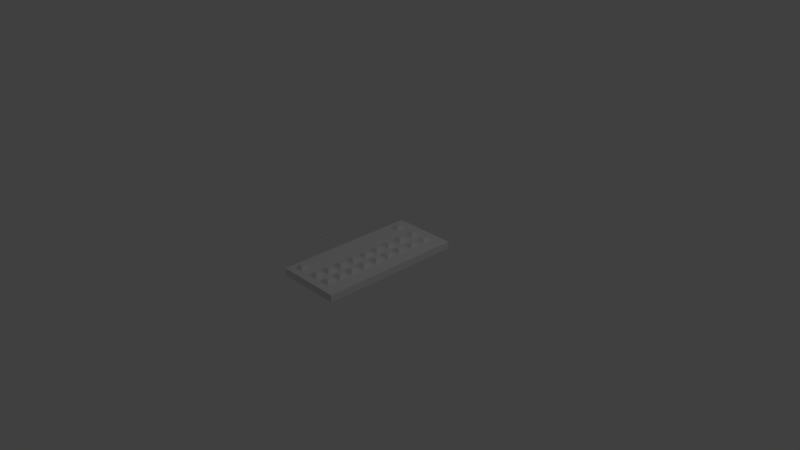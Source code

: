 # Source: Keyboard.blend  (saved by Blender 2.79.0; exported with 4.5.12 LTS)
import bpy
from mathutils import Matrix  # noqa: F401  (used for matrix-valued properties, if any)

bpy.ops.wm.read_factory_settings(use_empty=True)
scene = bpy.context.scene
scene.name = 'Scene'

# ---- collections
col_collection_1 = bpy.data.collections.new('Collection 1'); scene.collection.children.link(col_collection_1)

# ---- materials (node trees are filled in below, after node groups)
mat_material = bpy.data.materials.new('Material')
mat_material.alpha_threshold = 0.0
mat_material.use_transparent_shadow = False
mat_material.roughness = 0.5
mat_material.line_color = (0.0, 0.0, 0.0, 1.0)

# ---- material node trees

# ---- world
world_world = bpy.data.worlds.new('World'); scene.world = world_world
world_world.color = (0.05088, 0.05088, 0.05088)
world_world.use_sun_shadow = False
world_world.sun_shadow_jitter_overblur = 0.0
world_world.cycles.sampling_method = 'MANUAL'

# ---- cameras
cam_camera = bpy.data.cameras.new('Camera')
cam_camera.clip_end = 100.0
cam_camera.lens = 35.0
cam_camera.sensor_width = 32.0
cam_camera.sensor_height = 18.0
cam_camera.ortho_scale = 7.314
cam_camera.dof.focus_distance = 0.0
cam_camera.dof.aperture_fstop = 128.0

# ---- lights
light_lamp = bpy.data.lights.new('Lamp', 'POINT')
light_lamp.transmission_factor = 0.0
light_lamp.cutoff_distance = 30.0
light_lamp.energy = 100.0
light_lamp.shadow_buffer_clip_start = 1.001
light_lamp.shadow_soft_size = 0.1
light_lamp.shadow_maximum_resolution = 0.006
light_lamp.use_absolute_resolution = True

# ---- meshes
me_cylinder = bpy.data.meshes.new('Cylinder')
me_cylinder.from_pydata([(0.0, 1.0, -1.0), (0.0, 1.0, 1.0), (0.1951, 0.9808, -1.0), (0.1951, 0.9808, 1.0), (0.3827, 0.9239, -1.0), (0.3827, 0.9239, 1.0), (0.5556, 0.8315, -1.0), (0.5556, 0.8315, 1.0), (0.7071, 0.7071, -1.0), (0.7071, 0.7071, 1.0), (0.8315, 0.5556, -1.0), (0.8315, 0.5556, 1.0), (0.9239, 0.3827, -1.0), (0.9239, 0.3827, 1.0), (0.9808, 0.1951, -1.0), (0.9808, 0.1951, 1.0), (1.0, 7.55e-08, -1.0), (1.0, 7.55e-08, 1.0), (0.9808, -0.1951, -1.0), (0.9808, -0.1951, 1.0), (0.9239, -0.3827, -1.0), (0.9239, -0.3827, 1.0), (0.8315, -0.5556, -1.0), (0.8315, -0.5556, 1.0), (0.7071, -0.7071, -1.0), (0.7071, -0.7071, 1.0), (0.5556, -0.8315, -1.0), (0.5556, -0.8315, 1.0), (0.3827, -0.9239, -1.0), (0.3827, -0.9239, 1.0), (0.1951, -0.9808, -1.0), (0.1951, -0.9808, 1.0), (-3.258e-07, -1.0, -1.0), (-3.258e-07, -1.0, 1.0), (-0.1951, -0.9808, -1.0), (-0.1951, -0.9808, 1.0), (-0.3827, -0.9239, -1.0), (-0.3827, -0.9239, 1.0), (-0.5556, -0.8315, -1.0), (-0.5556, -0.8315, 1.0), (-0.7071, -0.7071, -1.0), (-0.7071, -0.7071, 1.0), (-0.8315, -0.5556, -1.0), (-0.8315, -0.5556, 1.0), (-0.9239, -0.3827, -1.0), (-0.9239, -0.3827, 1.0), (-0.9808, -0.1951, -1.0), (-0.9808, -0.1951, 1.0), (-1.0, 9.656e-07, -1.0), (-1.0, 9.656e-07, 1.0), (-0.9808, 0.1951, -1.0), (-0.9808, 0.1951, 1.0), (-0.9239, 0.3827, -1.0), (-0.9239, 0.3827, 1.0), (-0.8315, 0.5556, -1.0), (-0.8315, 0.5556, 1.0), (-0.7071, 0.7071, -1.0), (-0.7071, 0.7071, 1.0), (-0.5556, 0.8315, -1.0), (-0.5556, 0.8315, 1.0), (-0.3827, 0.9239, -1.0), (-0.3827, 0.9239, 1.0), (-0.1951, 0.9808, -1.0), (-0.1951, 0.9808, 1.0)], [], [(0, 1, 3, 2), (2, 3, 5, 4), (4, 5, 7, 6), (6, 7, 9, 8), (8, 9, 11, 10), (10, 11, 13, 12), (12, 13, 15, 14), (14, 15, 17, 16), (16, 17, 19, 18), (18, 19, 21, 20), (20, 21, 23, 22), (22, 23, 25, 24), (24, 25, 27, 26), (26, 27, 29, 28), (28, 29, 31, 30), (30, 31, 33, 32), (32, 33, 35, 34), (34, 35, 37, 36), (36, 37, 39, 38), (38, 39, 41, 40), (40, 41, 43, 42), (42, 43, 45, 44), (44, 45, 47, 46), (46, 47, 49, 48), (48, 49, 51, 50), (50, 51, 53, 52), (52, 53, 55, 54), (54, 55, 57, 56), (56, 57, 59, 58), (58, 59, 61, 60), (3, 1, 63, 61, 59, 57, 55, 53, 51, 49, 47, 45, 43, 41, 39, 37, 35, 33, 31, 29, 27, 25, 23, 21, 19, 17, 15, 13, 11, 9, 7, 5), (60, 61, 63, 62), (62, 63, 1, 0), (0, 2, 4, 6, 8, 10, 12, 14, 16, 18, 20, 22, 24, 26, 28, 30, 32, 34, 36, 38, 40, 42, 44, 46, 48, 50, 52, 54, 56, 58, 60, 62)])
me_cylinder.use_remesh_preserve_volume = False
me_cylinder.use_remesh_preserve_attributes = False
me_cylinder.use_mirror_vertex_groups = False
me_cylinder.update()
me_cube_020 = bpy.data.meshes.new('Cube.020')
me_cube_020.from_pydata([(-1.0, -1.0, -1.0), (-0.4231, -0.4231, 1.0), (-1.0, 1.0, -1.0), (-0.4231, 0.4231, 1.0), (1.0, -1.0, -1.0), (0.4231, -0.4231, 1.0), (1.0, 1.0, -1.0), (0.4231, 0.4231, 1.0)], [], [(0, 1, 3, 2), (2, 3, 7, 6), (6, 7, 5, 4), (4, 5, 1, 0), (2, 6, 4, 0), (7, 3, 1, 5)])
me_cube_020.use_remesh_preserve_volume = False
me_cube_020.use_remesh_preserve_attributes = False
me_cube_020.use_mirror_vertex_groups = False
me_cube_020.update()
me_cube_019 = bpy.data.meshes.new('Cube.019')
me_cube_019.from_pydata([(-1.0, -1.0, -1.0), (-0.4231, -0.4231, 1.0), (-1.0, 1.0, -1.0), (-0.4231, 0.4231, 1.0), (1.0, -1.0, -1.0), (0.4231, -0.4231, 1.0), (1.0, 1.0, -1.0), (0.4231, 0.4231, 1.0)], [], [(0, 1, 3, 2), (2, 3, 7, 6), (6, 7, 5, 4), (4, 5, 1, 0), (2, 6, 4, 0), (7, 3, 1, 5)])
me_cube_019.use_remesh_preserve_volume = False
me_cube_019.use_remesh_preserve_attributes = False
me_cube_019.use_mirror_vertex_groups = False
me_cube_019.update()
me_cube_018 = bpy.data.meshes.new('Cube.018')
me_cube_018.from_pydata([(-1.0, -1.0, -1.0), (-0.4231, -0.4231, 1.0), (-1.0, 1.0, -1.0), (-0.4231, 0.4231, 1.0), (1.0, -1.0, -1.0), (0.4231, -0.4231, 1.0), (1.0, 1.0, -1.0), (0.4231, 0.4231, 1.0)], [], [(0, 1, 3, 2), (2, 3, 7, 6), (6, 7, 5, 4), (4, 5, 1, 0), (2, 6, 4, 0), (7, 3, 1, 5)])
me_cube_018.use_remesh_preserve_volume = False
me_cube_018.use_remesh_preserve_attributes = False
me_cube_018.use_mirror_vertex_groups = False
me_cube_018.update()
me_cube_017 = bpy.data.meshes.new('Cube.017')
me_cube_017.from_pydata([(-1.0, -1.0, -1.0), (-0.4231, -0.4231, 1.0), (-1.0, 1.0, -1.0), (-0.4231, 0.4231, 1.0), (1.0, -1.0, -1.0), (0.4231, -0.4231, 1.0), (1.0, 1.0, -1.0), (0.4231, 0.4231, 1.0)], [], [(0, 1, 3, 2), (2, 3, 7, 6), (6, 7, 5, 4), (4, 5, 1, 0), (2, 6, 4, 0), (7, 3, 1, 5)])
me_cube_017.use_remesh_preserve_volume = False
me_cube_017.use_remesh_preserve_attributes = False
me_cube_017.use_mirror_vertex_groups = False
me_cube_017.update()
me_cube_016 = bpy.data.meshes.new('Cube.016')
me_cube_016.from_pydata([(-1.0, -1.0, -1.0), (-0.4231, -0.4231, 1.0), (-1.0, 1.0, -1.0), (-0.4231, 0.4231, 1.0), (1.0, -1.0, -1.0), (0.4231, -0.4231, 1.0), (1.0, 1.0, -1.0), (0.4231, 0.4231, 1.0)], [], [(0, 1, 3, 2), (2, 3, 7, 6), (6, 7, 5, 4), (4, 5, 1, 0), (2, 6, 4, 0), (7, 3, 1, 5)])
me_cube_016.use_remesh_preserve_volume = False
me_cube_016.use_remesh_preserve_attributes = False
me_cube_016.use_mirror_vertex_groups = False
me_cube_016.update()
me_cube_015 = bpy.data.meshes.new('Cube.015')
me_cube_015.from_pydata([(-1.0, -1.0, -1.0), (-0.4231, -0.4231, 1.0), (-1.0, 1.0, -1.0), (-0.4231, 0.4231, 1.0), (1.0, -1.0, -1.0), (0.4231, -0.4231, 1.0), (1.0, 1.0, -1.0), (0.4231, 0.4231, 1.0)], [], [(0, 1, 3, 2), (2, 3, 7, 6), (6, 7, 5, 4), (4, 5, 1, 0), (2, 6, 4, 0), (7, 3, 1, 5)])
me_cube_015.use_remesh_preserve_volume = False
me_cube_015.use_remesh_preserve_attributes = False
me_cube_015.use_mirror_vertex_groups = False
me_cube_015.update()
me_cube_014 = bpy.data.meshes.new('Cube.014')
me_cube_014.from_pydata([(-1.0, -1.0, -1.0), (-0.4231, -0.4231, 1.0), (-1.0, 1.0, -1.0), (-0.4231, 0.4231, 1.0), (1.0, -1.0, -1.0), (0.4231, -0.4231, 1.0), (1.0, 1.0, -1.0), (0.4231, 0.4231, 1.0)], [], [(0, 1, 3, 2), (2, 3, 7, 6), (6, 7, 5, 4), (4, 5, 1, 0), (2, 6, 4, 0), (7, 3, 1, 5)])
me_cube_014.use_remesh_preserve_volume = False
me_cube_014.use_remesh_preserve_attributes = False
me_cube_014.use_mirror_vertex_groups = False
me_cube_014.update()
me_cube_013 = bpy.data.meshes.new('Cube.013')
me_cube_013.from_pydata([(-1.0, -1.0, -1.0), (-0.4231, -0.4231, 1.0), (-1.0, 1.0, -1.0), (-0.4231, 0.4231, 1.0), (1.0, -1.0, -1.0), (0.4231, -0.4231, 1.0), (1.0, 1.0, -1.0), (0.4231, 0.4231, 1.0)], [], [(0, 1, 3, 2), (2, 3, 7, 6), (6, 7, 5, 4), (4, 5, 1, 0), (2, 6, 4, 0), (7, 3, 1, 5)])
me_cube_013.use_remesh_preserve_volume = False
me_cube_013.use_remesh_preserve_attributes = False
me_cube_013.use_mirror_vertex_groups = False
me_cube_013.update()
me_cube_012 = bpy.data.meshes.new('Cube.012')
me_cube_012.from_pydata([(-1.0, -1.0, -1.0), (-0.4231, -0.4231, 1.0), (-1.0, 1.0, -1.0), (-0.4231, 0.4231, 1.0), (1.0, -1.0, -1.0), (0.4231, -0.4231, 1.0), (1.0, 1.0, -1.0), (0.4231, 0.4231, 1.0)], [], [(0, 1, 3, 2), (2, 3, 7, 6), (6, 7, 5, 4), (4, 5, 1, 0), (2, 6, 4, 0), (7, 3, 1, 5)])
me_cube_012.use_remesh_preserve_volume = False
me_cube_012.use_remesh_preserve_attributes = False
me_cube_012.use_mirror_vertex_groups = False
me_cube_012.update()
me_cube_011 = bpy.data.meshes.new('Cube.011')
me_cube_011.from_pydata([(-1.0, -1.0, -1.0), (-0.4231, -0.4231, 1.0), (-1.0, 1.0, -1.0), (-0.4231, 0.4231, 1.0), (1.0, -1.0, -1.0), (0.4231, -0.4231, 1.0), (1.0, 1.0, -1.0), (0.4231, 0.4231, 1.0)], [], [(0, 1, 3, 2), (2, 3, 7, 6), (6, 7, 5, 4), (4, 5, 1, 0), (2, 6, 4, 0), (7, 3, 1, 5)])
me_cube_011.use_remesh_preserve_volume = False
me_cube_011.use_remesh_preserve_attributes = False
me_cube_011.use_mirror_vertex_groups = False
me_cube_011.update()
me_cube_010 = bpy.data.meshes.new('Cube.010')
me_cube_010.from_pydata([(-1.0, -1.0, -1.0), (-0.4231, -0.4231, 1.0), (-1.0, 1.0, -1.0), (-0.4231, 0.4231, 1.0), (1.0, -1.0, -1.0), (0.4231, -0.4231, 1.0), (1.0, 1.0, -1.0), (0.4231, 0.4231, 1.0)], [], [(0, 1, 3, 2), (2, 3, 7, 6), (6, 7, 5, 4), (4, 5, 1, 0), (2, 6, 4, 0), (7, 3, 1, 5)])
me_cube_010.use_remesh_preserve_volume = False
me_cube_010.use_remesh_preserve_attributes = False
me_cube_010.use_mirror_vertex_groups = False
me_cube_010.update()
me_cube_009 = bpy.data.meshes.new('Cube.009')
me_cube_009.from_pydata([(-1.0, -1.0, -1.0), (-0.4231, -0.4231, 1.0), (-1.0, 1.0, -1.0), (-0.4231, 0.4231, 1.0), (1.0, -1.0, -1.0), (0.4231, -0.4231, 1.0), (1.0, 1.0, -1.0), (0.4231, 0.4231, 1.0)], [], [(0, 1, 3, 2), (2, 3, 7, 6), (6, 7, 5, 4), (4, 5, 1, 0), (2, 6, 4, 0), (7, 3, 1, 5)])
me_cube_009.use_remesh_preserve_volume = False
me_cube_009.use_remesh_preserve_attributes = False
me_cube_009.use_mirror_vertex_groups = False
me_cube_009.update()
me_cube_008 = bpy.data.meshes.new('Cube.008')
me_cube_008.from_pydata([(-1.0, -1.0, -1.0), (-0.4231, -0.4231, 1.0), (-1.0, 1.0, -1.0), (-0.4231, 0.4231, 1.0), (1.0, -1.0, -1.0), (0.4231, -0.4231, 1.0), (1.0, 1.0, -1.0), (0.4231, 0.4231, 1.0)], [], [(0, 1, 3, 2), (2, 3, 7, 6), (6, 7, 5, 4), (4, 5, 1, 0), (2, 6, 4, 0), (7, 3, 1, 5)])
me_cube_008.use_remesh_preserve_volume = False
me_cube_008.use_remesh_preserve_attributes = False
me_cube_008.use_mirror_vertex_groups = False
me_cube_008.update()
me_cube_007 = bpy.data.meshes.new('Cube.007')
me_cube_007.from_pydata([(-1.0, -1.0, -1.0), (-0.4231, -0.4231, 1.0), (-1.0, 1.0, -1.0), (-0.4231, 0.4231, 1.0), (1.0, -1.0, -1.0), (0.4231, -0.4231, 1.0), (1.0, 1.0, -1.0), (0.4231, 0.4231, 1.0)], [], [(0, 1, 3, 2), (2, 3, 7, 6), (6, 7, 5, 4), (4, 5, 1, 0), (2, 6, 4, 0), (7, 3, 1, 5)])
me_cube_007.use_remesh_preserve_volume = False
me_cube_007.use_remesh_preserve_attributes = False
me_cube_007.use_mirror_vertex_groups = False
me_cube_007.update()
me_cube_006 = bpy.data.meshes.new('Cube.006')
me_cube_006.from_pydata([(-1.0, -1.0, -1.0), (-0.4231, -0.4231, 1.0), (-1.0, 1.0, -1.0), (-0.4231, 0.4231, 1.0), (1.0, -1.0, -1.0), (0.4231, -0.4231, 1.0), (1.0, 1.0, -1.0), (0.4231, 0.4231, 1.0)], [], [(0, 1, 3, 2), (2, 3, 7, 6), (6, 7, 5, 4), (4, 5, 1, 0), (2, 6, 4, 0), (7, 3, 1, 5)])
me_cube_006.use_remesh_preserve_volume = False
me_cube_006.use_remesh_preserve_attributes = False
me_cube_006.use_mirror_vertex_groups = False
me_cube_006.update()
me_cube_005 = bpy.data.meshes.new('Cube.005')
me_cube_005.from_pydata([(-1.0, -1.0, -1.0), (-0.4231, -0.4231, 1.0), (-1.0, 1.0, -1.0), (-0.4231, 0.4231, 1.0), (1.0, -1.0, -1.0), (0.4231, -0.4231, 1.0), (1.0, 1.0, -1.0), (0.4231, 0.4231, 1.0)], [], [(0, 1, 3, 2), (2, 3, 7, 6), (6, 7, 5, 4), (4, 5, 1, 0), (2, 6, 4, 0), (7, 3, 1, 5)])
me_cube_005.use_remesh_preserve_volume = False
me_cube_005.use_remesh_preserve_attributes = False
me_cube_005.use_mirror_vertex_groups = False
me_cube_005.update()
me_cube_004 = bpy.data.meshes.new('Cube.004')
me_cube_004.from_pydata([(-1.0, -1.0, -1.0), (-0.4231, -0.4231, 1.0), (-1.0, 1.0, -1.0), (-0.4231, 0.4231, 1.0), (1.0, -1.0, -1.0), (0.4231, -0.4231, 1.0), (1.0, 1.0, -1.0), (0.4231, 0.4231, 1.0)], [], [(0, 1, 3, 2), (2, 3, 7, 6), (6, 7, 5, 4), (4, 5, 1, 0), (2, 6, 4, 0), (7, 3, 1, 5)])
me_cube_004.use_remesh_preserve_volume = False
me_cube_004.use_remesh_preserve_attributes = False
me_cube_004.use_mirror_vertex_groups = False
me_cube_004.update()
me_cube_003 = bpy.data.meshes.new('Cube.003')
me_cube_003.from_pydata([(-1.0, -1.0, -1.0), (-0.4231, -0.4231, 1.0), (-1.0, 1.0, -1.0), (-0.4231, 0.4231, 1.0), (1.0, -1.0, -1.0), (0.4231, -0.4231, 1.0), (1.0, 1.0, -1.0), (0.4231, 0.4231, 1.0)], [], [(0, 1, 3, 2), (2, 3, 7, 6), (6, 7, 5, 4), (4, 5, 1, 0), (2, 6, 4, 0), (7, 3, 1, 5)])
me_cube_003.use_remesh_preserve_volume = False
me_cube_003.use_remesh_preserve_attributes = False
me_cube_003.use_mirror_vertex_groups = False
me_cube_003.update()
me_cube_002 = bpy.data.meshes.new('Cube.002')
me_cube_002.from_pydata([(-1.0, -1.0, -1.0), (-0.4231, -0.4231, 1.0), (-1.0, 1.0, -1.0), (-0.4231, 0.4231, 1.0), (1.0, -1.0, -1.0), (0.4231, -0.4231, 1.0), (1.0, 1.0, -1.0), (0.4231, 0.4231, 1.0)], [], [(0, 1, 3, 2), (2, 3, 7, 6), (6, 7, 5, 4), (4, 5, 1, 0), (2, 6, 4, 0), (7, 3, 1, 5)])
me_cube_002.use_remesh_preserve_volume = False
me_cube_002.use_remesh_preserve_attributes = False
me_cube_002.use_mirror_vertex_groups = False
me_cube_002.update()
me_cube_001 = bpy.data.meshes.new('Cube.001')
me_cube_001.from_pydata([(-1.0, -1.0, -1.0), (-0.4231, -0.4231, 1.0), (-1.0, 1.0, -1.0), (-0.4231, 0.4231, 1.0), (1.0, -1.0, -1.0), (0.4231, -0.4231, 1.0), (1.0, 1.0, -1.0), (0.4231, 0.4231, 1.0)], [], [(0, 1, 3, 2), (2, 3, 7, 6), (6, 7, 5, 4), (4, 5, 1, 0), (2, 6, 4, 0), (7, 3, 1, 5)])
me_cube_001.use_remesh_preserve_volume = False
me_cube_001.use_remesh_preserve_attributes = False
me_cube_001.use_mirror_vertex_groups = False
me_cube_001.update()
me_cube = bpy.data.meshes.new('Cube')
me_cube.from_pydata([(1.0, 1.0, -1.0), (1.0, -1.0, -1.0), (-1.0, -1.0, -1.0), (-1.0, 1.0, -1.0), (1.0, 1.0, 1.0), (1.0, -1.0, 1.0), (-1.0, -1.0, 1.0), (-1.0, 1.0, 1.0)], [], [(0, 1, 2, 3), (4, 7, 6, 5), (0, 4, 5, 1), (1, 5, 6, 2), (2, 6, 7, 3), (4, 0, 3, 7)])
me_cube.materials.append(mat_material)
me_cube.use_remesh_preserve_volume = False
me_cube.use_remesh_preserve_attributes = False
me_cube.use_mirror_vertex_groups = False
me_cube.update()

# ---- objects
ob_cylinder = bpy.data.objects.new('Cylinder', me_cylinder)
ob_cube_020 = bpy.data.objects.new('Cube.020', me_cube_020)
ob_cube_019 = bpy.data.objects.new('Cube.019', me_cube_019)
ob_cube_018 = bpy.data.objects.new('Cube.018', me_cube_018)
ob_cube_017 = bpy.data.objects.new('Cube.017', me_cube_017)
ob_cube_016 = bpy.data.objects.new('Cube.016', me_cube_016)
ob_cube_015 = bpy.data.objects.new('Cube.015', me_cube_015)
ob_cube_014 = bpy.data.objects.new('Cube.014', me_cube_014)
ob_cube_013 = bpy.data.objects.new('Cube.013', me_cube_013)
ob_cube_012 = bpy.data.objects.new('Cube.012', me_cube_012)
ob_cube_011 = bpy.data.objects.new('Cube.011', me_cube_011)
ob_cube_010 = bpy.data.objects.new('Cube.010', me_cube_010)
ob_cube_009 = bpy.data.objects.new('Cube.009', me_cube_009)
ob_cube_008 = bpy.data.objects.new('Cube.008', me_cube_008)
ob_cube_007 = bpy.data.objects.new('Cube.007', me_cube_007)
ob_cube_006 = bpy.data.objects.new('Cube.006', me_cube_006)
ob_cube_005 = bpy.data.objects.new('Cube.005', me_cube_005)
ob_cube_004 = bpy.data.objects.new('Cube.004', me_cube_004)
ob_cube_003 = bpy.data.objects.new('Cube.003', me_cube_003)
ob_cube_002 = bpy.data.objects.new('Cube.002', me_cube_002)
ob_cube_001 = bpy.data.objects.new('Cube.001', me_cube_001)
ob_cube = bpy.data.objects.new('Cube', me_cube)
ob_lamp = bpy.data.objects.new('Lamp', light_lamp)
ob_camera = bpy.data.objects.new('Camera', cam_camera)

# ---- transforms, parenting, visibility, modifiers, constraints
ob_cylinder.location = (-0.6942, -0.06161, -0.05573)
ob_cylinder.rotation_euler = (1.571, 0.0, 1.571)
ob_cylinder.scale = (0.01, 0.01, 0.25)
ob_cylinder.lineart.crease_threshold = 0.0
ob_cube_020.location = (0.1827, -0.8233, 0.01234)
ob_cube_020.scale = (0.075, 0.075, 0.025)
ob_cube_020.lineart.crease_threshold = 0.0
ob_cube_019.location = (0.1833, -0.6332, 0.008886)
ob_cube_019.scale = (0.075, 0.075, 0.025)
ob_cube_019.lineart.crease_threshold = 0.0
ob_cube_018.location = (0.1837, -0.4468, 0.01269)
ob_cube_018.scale = (0.075, 0.075, 0.025)
ob_cube_018.lineart.crease_threshold = 0.0
ob_cube_017.location = (0.1848, -0.2436, 0.01371)
ob_cube_017.scale = (0.075, 0.075, 0.025)
ob_cube_017.lineart.crease_threshold = 0.0
ob_cube_016.location = (0.1885, -0.04322, 0.01124)
ob_cube_016.scale = (0.075, 0.075, 0.025)
ob_cube_016.lineart.crease_threshold = 0.0
ob_cube_015.location = (0.1878, 0.1523, 0.009948)
ob_cube_015.scale = (0.075, 0.075, 0.025)
ob_cube_015.lineart.crease_threshold = 0.0
ob_cube_014.location = (0.1905, 0.3503, 0.01205)
ob_cube_014.scale = (0.075, 0.075, 0.025)
ob_cube_014.lineart.crease_threshold = 0.0
ob_cube_013.location = (0.1935, 0.5678, 0.007035)
ob_cube_013.scale = (0.075, 0.075, 0.025)
ob_cube_013.lineart.crease_threshold = 0.0
ob_cube_012.location = (0.1956, 0.787, 0.006084)
ob_cube_012.scale = (0.075, 0.075, 0.025)
ob_cube_012.lineart.crease_threshold = 0.0
ob_cube_011.location = (-0.3061, 0.7879, 0.009408)
ob_cube_011.scale = (0.075, 0.075, 0.025)
ob_cube_011.lineart.crease_threshold = 0.0
ob_cube_010.location = (-0.01649, 0.7809, 0.008565)
ob_cube_010.scale = (0.075, 0.075, 0.025)
ob_cube_010.lineart.crease_threshold = 0.0
ob_cube_009.location = (-0.01578, 0.5638, 0.01357)
ob_cube_009.scale = (0.075, 0.075, 0.025)
ob_cube_009.lineart.crease_threshold = 0.0
ob_cube_008.location = (-0.0163, 0.3547, 0.005508)
ob_cube_008.scale = (0.075, 0.075, 0.025)
ob_cube_008.lineart.crease_threshold = 0.0
ob_cube_007.location = (-0.01795, 0.15, 0.01005)
ob_cube_007.scale = (0.075, 0.075, 0.025)
ob_cube_007.lineart.crease_threshold = 0.0
ob_cube_006.location = (-0.01868, -0.04537, 0.005964)
ob_cube_006.scale = (0.075, 0.075, 0.025)
ob_cube_006.lineart.crease_threshold = 0.0
ob_cube_005.location = (-0.02295, -0.2498, 0.006584)
ob_cube_005.scale = (0.075, 0.075, 0.025)
ob_cube_005.lineart.crease_threshold = 0.0
ob_cube_004.location = (-0.02399, -0.4483, 0.01071)
ob_cube_004.scale = (0.075, 0.075, 0.025)
ob_cube_004.lineart.crease_threshold = 0.0
ob_cube_003.location = (-0.02703, -0.6402, 0.007694)
ob_cube_003.scale = (0.075, 0.075, 0.025)
ob_cube_003.lineart.crease_threshold = 0.0
ob_cube_002.location = (-0.03238, -0.8288, 0.008199)
ob_cube_002.scale = (0.075, 0.075, 0.025)
ob_cube_002.lineart.crease_threshold = 0.0
ob_cube_001.location = (-0.3073, -0.8366, 0.006524)
ob_cube_001.scale = (0.075, 0.075, 0.025)
ob_cube_001.lineart.crease_threshold = 0.0
ob_cube.location = (0.0, 0.0, -0.06152)
ob_cube.scale = (0.45, 1.0, 0.05)
ob_cube.lock_rotations_4d = False
ob_cube.empty_display_type = 'ARROWS'
ob_cube.lineart.crease_threshold = 0.0
ob_lamp.location = (4.076, 1.005, 5.904)
ob_lamp.rotation_euler = (0.6503, 0.05522, 1.866)
ob_lamp.lock_rotations_4d = False
ob_lamp.empty_display_type = 'ARROWS'
ob_lamp.color = (0.0, 0.0, 0.0, 0.0)
ob_lamp.lineart.crease_threshold = 0.0
ob_camera.location = (7.481, -6.508, 5.344)
ob_camera.rotation_euler = (1.109, 0.0, 0.8149)
ob_camera.lock_rotations_4d = False
ob_camera.empty_display_type = 'ARROWS'
ob_camera.color = (0.0, 0.0, 0.0, 0.0)
ob_camera.display_type = 'WIRE'
ob_camera.lineart.crease_threshold = 0.0

# ---- collection membership
col_collection_1.objects.link(ob_cylinder)
col_collection_1.objects.link(ob_cube_020)
col_collection_1.objects.link(ob_cube_019)
col_collection_1.objects.link(ob_cube_018)
col_collection_1.objects.link(ob_cube_017)
col_collection_1.objects.link(ob_cube_016)
col_collection_1.objects.link(ob_cube_015)
col_collection_1.objects.link(ob_cube_014)
col_collection_1.objects.link(ob_cube_013)
col_collection_1.objects.link(ob_cube_012)
col_collection_1.objects.link(ob_cube_011)
col_collection_1.objects.link(ob_cube_010)
col_collection_1.objects.link(ob_cube_009)
col_collection_1.objects.link(ob_cube_008)
col_collection_1.objects.link(ob_cube_007)
col_collection_1.objects.link(ob_cube_006)
col_collection_1.objects.link(ob_cube_005)
col_collection_1.objects.link(ob_cube_004)
col_collection_1.objects.link(ob_cube_003)
col_collection_1.objects.link(ob_cube_002)
col_collection_1.objects.link(ob_cube_001)
col_collection_1.objects.link(ob_cube)
col_collection_1.objects.link(ob_lamp)
col_collection_1.objects.link(ob_camera)

# ---- scene / render settings (as saved in the file)
scene.camera = ob_camera
scene.frame_start = 1; scene.frame_end = 250; scene.frame_set(1)
scene.render.engine = 'BLENDER_EEVEE_NEXT'
scene.render.resolution_percentage = 50
scene.render.dither_intensity = 0.0
scene.cycles.use_denoising = False
scene.cycles.samples = 128
scene.cycles.sampling_pattern = 'TABULATED_SOBOL'
scene.cycles.use_adaptive_sampling = False
scene.cycles.use_light_tree = False
scene.cycles.blur_glossy = 0.0
scene.cycles.sample_clamp_indirect = 0.0
scene.view_settings.view_transform = 'Standard'
bpy.context.view_layer.update()
